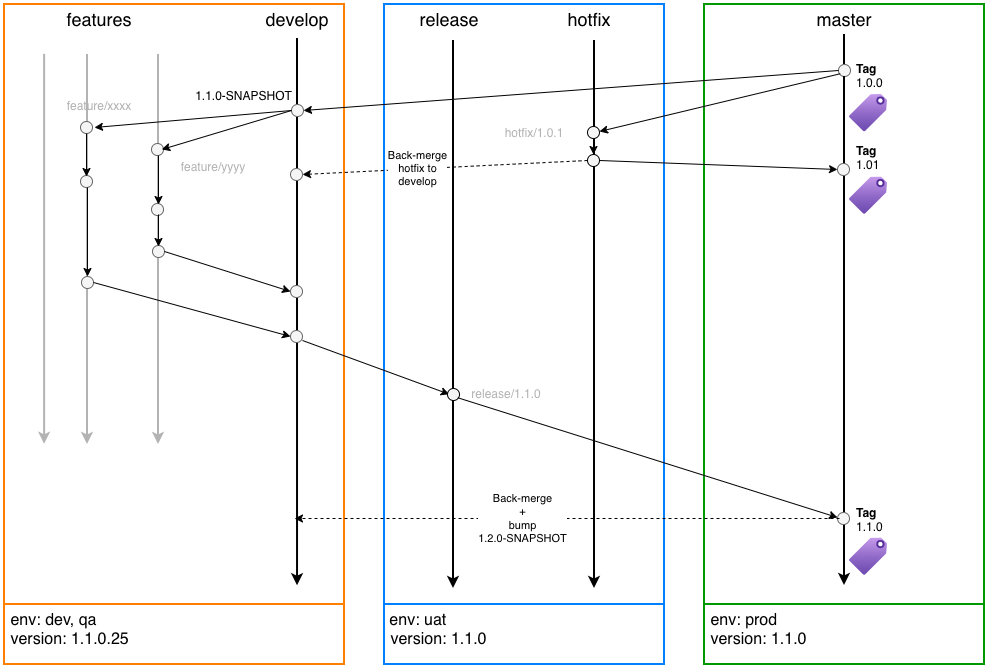

The diagram above was exported from draw.io. Its source (the exported page's mxGraphModel, read from the mxfile embedded in the PNG):
<mxGraphModel dx="1038" dy="754" grid="1" gridSize="10" guides="1" tooltips="1" connect="1" arrows="1" fold="1" page="1" pageScale="1" pageWidth="827" pageHeight="1169" math="0" shadow="0">
  <root>
    <mxCell id="0" />
    <mxCell id="1" parent="0" />
    <mxCell id="JDOSjDu4Z58IaLrGefAO-5" connectable="0" parent="1" style="group" value="" vertex="1">
      <mxGeometry height="660" width="340" x="20" y="40" as="geometry" />
    </mxCell>
    <mxCell id="JDOSjDu4Z58IaLrGefAO-1" parent="JDOSjDu4Z58IaLrGefAO-5" style="rounded=0;whiteSpace=wrap;html=1;strokeColor=#FF8000;strokeWidth=2;" value="" vertex="1">
      <mxGeometry height="600" width="340" as="geometry" />
    </mxCell>
    <mxCell id="JDOSjDu4Z58IaLrGefAO-2" parent="JDOSjDu4Z58IaLrGefAO-5" style="rounded=0;whiteSpace=wrap;html=1;strokeColor=#FF8000;strokeWidth=2;align=left;verticalAlign=top;fontSize=16;" value="&amp;nbsp;env: dev, qa&lt;div&gt;&amp;nbsp;version: 1.1.0.25&lt;/div&gt;" vertex="1">
      <mxGeometry height="60" width="340" y="600" as="geometry" />
    </mxCell>
    <mxCell id="JDOSjDu4Z58IaLrGefAO-12" parent="JDOSjDu4Z58IaLrGefAO-5" style="text;html=1;align=center;verticalAlign=middle;whiteSpace=wrap;rounded=0;fontSize=18;" value="features" vertex="1">
      <mxGeometry height="30" width="90" x="50" as="geometry" />
    </mxCell>
    <mxCell id="JDOSjDu4Z58IaLrGefAO-13" parent="JDOSjDu4Z58IaLrGefAO-5" style="text;html=1;align=center;verticalAlign=middle;whiteSpace=wrap;rounded=0;fontSize=18;" value="develop" vertex="1">
      <mxGeometry height="30" width="90" x="248" as="geometry" />
    </mxCell>
    <mxCell id="JDOSjDu4Z58IaLrGefAO-26" parent="JDOSjDu4Z58IaLrGefAO-5" style="ellipse;whiteSpace=wrap;html=1;aspect=fixed;fillColor=#f5f5f5;fontColor=#333333;strokeColor=#666666;" value="" vertex="1">
      <mxGeometry height="12" width="12" x="287" y="100" as="geometry" />
    </mxCell>
    <mxCell id="JDOSjDu4Z58IaLrGefAO-29" parent="JDOSjDu4Z58IaLrGefAO-5" style="text;html=1;align=center;verticalAlign=middle;whiteSpace=wrap;rounded=0;" value="1.1.0-SNAPSHOT" vertex="1">
      <mxGeometry height="30" width="107" x="186" y="77" as="geometry" />
    </mxCell>
    <mxCell id="JDOSjDu4Z58IaLrGefAO-31" edge="1" parent="JDOSjDu4Z58IaLrGefAO-5" source="JDOSjDu4Z58IaLrGefAO-1" style="endArrow=classic;html=1;rounded=0;exitX=0.118;exitY=0.083;exitDx=0;exitDy=0;exitPerimeter=0;entryX=0.118;entryY=0.733;entryDx=0;entryDy=0;entryPerimeter=0;strokeWidth=2;fillColor=#f5f5f5;strokeColor=#B3B3B3;" target="JDOSjDu4Z58IaLrGefAO-1" value="">
      <mxGeometry height="50" relative="1" width="50" as="geometry">
        <mxPoint x="370" y="620" as="sourcePoint" />
        <mxPoint x="420" y="570" as="targetPoint" />
      </mxGeometry>
    </mxCell>
    <mxCell id="JDOSjDu4Z58IaLrGefAO-32" edge="1" parent="JDOSjDu4Z58IaLrGefAO-5" style="endArrow=classic;html=1;rounded=0;exitX=0.118;exitY=0.083;exitDx=0;exitDy=0;exitPerimeter=0;entryX=0.118;entryY=0.733;entryDx=0;entryDy=0;entryPerimeter=0;strokeWidth=2;fillColor=#f5f5f5;strokeColor=#B3B3B3;" value="">
      <mxGeometry height="50" relative="1" width="50" as="geometry">
        <mxPoint x="83" y="50" as="sourcePoint" />
        <mxPoint x="83" y="440" as="targetPoint" />
      </mxGeometry>
    </mxCell>
    <mxCell id="JDOSjDu4Z58IaLrGefAO-33" edge="1" parent="JDOSjDu4Z58IaLrGefAO-5" style="endArrow=classic;html=1;rounded=0;exitX=0.118;exitY=0.083;exitDx=0;exitDy=0;exitPerimeter=0;entryX=0.118;entryY=0.733;entryDx=0;entryDy=0;entryPerimeter=0;strokeWidth=2;fillColor=#f5f5f5;strokeColor=#B3B3B3;" value="">
      <mxGeometry height="50" relative="1" width="50" as="geometry">
        <mxPoint x="154" y="50" as="sourcePoint" />
        <mxPoint x="154" y="440" as="targetPoint" />
      </mxGeometry>
    </mxCell>
    <mxCell id="JDOSjDu4Z58IaLrGefAO-35" edge="1" parent="JDOSjDu4Z58IaLrGefAO-5" style="endArrow=classic;html=1;rounded=0;exitX=1;exitY=1;exitDx=0;exitDy=0;entryX=0.856;entryY=0.967;entryDx=0;entryDy=0;entryPerimeter=0;strokeWidth=2;" value="">
      <mxGeometry height="50" relative="1" width="50" as="geometry">
        <mxPoint x="293" y="113" as="sourcePoint" />
        <mxPoint x="293.03999999999996" y="581.1999999999998" as="targetPoint" />
      </mxGeometry>
    </mxCell>
    <mxCell id="JDOSjDu4Z58IaLrGefAO-36" parent="JDOSjDu4Z58IaLrGefAO-5" style="ellipse;whiteSpace=wrap;html=1;aspect=fixed;fillColor=#f5f5f5;fontColor=#333333;strokeColor=#666666;" value="" vertex="1">
      <mxGeometry height="12" width="12" x="147" y="139" as="geometry" />
    </mxCell>
    <mxCell id="JDOSjDu4Z58IaLrGefAO-37" parent="JDOSjDu4Z58IaLrGefAO-5" style="ellipse;whiteSpace=wrap;html=1;aspect=fixed;fillColor=#f5f5f5;fontColor=#333333;strokeColor=#666666;" value="" vertex="1">
      <mxGeometry height="12" width="12" x="76" y="117" as="geometry" />
    </mxCell>
    <mxCell id="JDOSjDu4Z58IaLrGefAO-40" parent="JDOSjDu4Z58IaLrGefAO-5" style="ellipse;whiteSpace=wrap;html=1;aspect=fixed;fillColor=#f5f5f5;fontColor=#333333;strokeColor=#666666;" value="" vertex="1">
      <mxGeometry height="12" width="12" x="77" y="272" as="geometry" />
    </mxCell>
    <mxCell id="JDOSjDu4Z58IaLrGefAO-41" parent="JDOSjDu4Z58IaLrGefAO-5" style="ellipse;whiteSpace=wrap;html=1;aspect=fixed;fillColor=#f5f5f5;fontColor=#333333;strokeColor=#666666;" value="" vertex="1">
      <mxGeometry height="12" width="12" x="76" y="171" as="geometry" />
    </mxCell>
    <mxCell id="JDOSjDu4Z58IaLrGefAO-42" parent="JDOSjDu4Z58IaLrGefAO-5" style="ellipse;whiteSpace=wrap;html=1;aspect=fixed;fillColor=#f5f5f5;fontColor=#333333;strokeColor=#666666;" value="" vertex="1">
      <mxGeometry height="12" width="12" x="148" y="241" as="geometry" />
    </mxCell>
    <mxCell id="JDOSjDu4Z58IaLrGefAO-43" parent="JDOSjDu4Z58IaLrGefAO-5" style="ellipse;whiteSpace=wrap;html=1;aspect=fixed;fillColor=#f5f5f5;fontColor=#333333;strokeColor=#666666;" value="" vertex="1">
      <mxGeometry height="12" width="12" x="147" y="199" as="geometry" />
    </mxCell>
    <mxCell id="JDOSjDu4Z58IaLrGefAO-45" edge="1" parent="JDOSjDu4Z58IaLrGefAO-5" source="JDOSjDu4Z58IaLrGefAO-26" style="endArrow=classic;html=1;rounded=0;entryX=0.854;entryY=0.5;entryDx=0;entryDy=0;entryPerimeter=0;exitX=0;exitY=0.5;exitDx=0;exitDy=0;" target="JDOSjDu4Z58IaLrGefAO-36" value="">
      <mxGeometry height="50" relative="1" width="50" as="geometry">
        <mxPoint x="290" y="107" as="sourcePoint" />
        <mxPoint x="420" y="570" as="targetPoint" />
      </mxGeometry>
    </mxCell>
    <mxCell id="JDOSjDu4Z58IaLrGefAO-46" edge="1" parent="JDOSjDu4Z58IaLrGefAO-5" style="endArrow=classic;html=1;rounded=0;entryX=0.5;entryY=0;entryDx=0;entryDy=0;" value="">
      <mxGeometry height="50" relative="1" width="50" as="geometry">
        <mxPoint x="154" y="151" as="sourcePoint" />
        <mxPoint x="154" y="200" as="targetPoint" />
      </mxGeometry>
    </mxCell>
    <mxCell id="JDOSjDu4Z58IaLrGefAO-47" parent="JDOSjDu4Z58IaLrGefAO-5" style="text;html=1;align=center;verticalAlign=middle;whiteSpace=wrap;rounded=0;fontColor=#B3B3B3;" value="feature/yyyy" vertex="1">
      <mxGeometry height="30" width="100" x="159" y="148" as="geometry" />
    </mxCell>
    <mxCell id="JDOSjDu4Z58IaLrGefAO-48" edge="1" parent="JDOSjDu4Z58IaLrGefAO-5" style="endArrow=classic;html=1;rounded=0;entryX=0.5;entryY=0;entryDx=0;entryDy=0;" value="">
      <mxGeometry height="50" relative="1" width="50" as="geometry">
        <mxPoint x="154" y="210" as="sourcePoint" />
        <mxPoint x="154" y="242" as="targetPoint" />
      </mxGeometry>
    </mxCell>
    <mxCell id="JDOSjDu4Z58IaLrGefAO-49" parent="JDOSjDu4Z58IaLrGefAO-5" style="ellipse;whiteSpace=wrap;html=1;aspect=fixed;fillColor=#f5f5f5;fontColor=#333333;strokeColor=#666666;" value="" vertex="1">
      <mxGeometry height="12" width="12" x="286" y="281" as="geometry" />
    </mxCell>
    <mxCell id="JDOSjDu4Z58IaLrGefAO-50" edge="1" parent="JDOSjDu4Z58IaLrGefAO-5" source="JDOSjDu4Z58IaLrGefAO-42" style="endArrow=classic;html=1;rounded=0;exitX=1;exitY=0.5;exitDx=0;exitDy=0;entryX=0;entryY=0.5;entryDx=0;entryDy=0;" target="JDOSjDu4Z58IaLrGefAO-49" value="">
      <mxGeometry height="50" relative="1" width="50" as="geometry">
        <mxPoint x="160" y="260" as="sourcePoint" />
        <mxPoint x="420" y="570" as="targetPoint" />
      </mxGeometry>
    </mxCell>
    <mxCell id="JDOSjDu4Z58IaLrGefAO-61" parent="JDOSjDu4Z58IaLrGefAO-5" style="ellipse;whiteSpace=wrap;html=1;aspect=fixed;fillColor=#f5f5f5;fontColor=#333333;strokeColor=#666666;" value="" vertex="1">
      <mxGeometry height="12" width="12" x="286" y="326" as="geometry" />
    </mxCell>
    <mxCell id="JDOSjDu4Z58IaLrGefAO-62" edge="1" parent="JDOSjDu4Z58IaLrGefAO-5" source="JDOSjDu4Z58IaLrGefAO-40" style="endArrow=classic;html=1;rounded=0;exitX=1;exitY=0.5;exitDx=0;exitDy=0;entryX=0;entryY=0.5;entryDx=0;entryDy=0;" target="JDOSjDu4Z58IaLrGefAO-61" value="">
      <mxGeometry height="50" relative="1" width="50" as="geometry">
        <mxPoint x="370" y="620" as="sourcePoint" />
        <mxPoint x="420" y="570" as="targetPoint" />
      </mxGeometry>
    </mxCell>
    <mxCell id="JDOSjDu4Z58IaLrGefAO-67" edge="1" parent="JDOSjDu4Z58IaLrGefAO-5" style="endArrow=classic;html=1;rounded=0;entryX=0.5;entryY=0;entryDx=0;entryDy=0;" value="">
      <mxGeometry height="50" relative="1" width="50" as="geometry">
        <mxPoint x="82" y="129" as="sourcePoint" />
        <mxPoint x="82" y="172" as="targetPoint" />
      </mxGeometry>
    </mxCell>
    <mxCell id="JDOSjDu4Z58IaLrGefAO-68" edge="1" parent="JDOSjDu4Z58IaLrGefAO-5" style="endArrow=classic;html=1;rounded=0;entryX=0.5;entryY=0;entryDx=0;entryDy=0;" value="">
      <mxGeometry height="50" relative="1" width="50" as="geometry">
        <mxPoint x="83" y="183" as="sourcePoint" />
        <mxPoint x="83" y="272" as="targetPoint" />
      </mxGeometry>
    </mxCell>
    <mxCell id="JDOSjDu4Z58IaLrGefAO-91" parent="JDOSjDu4Z58IaLrGefAO-5" style="text;html=1;align=center;verticalAlign=middle;whiteSpace=wrap;rounded=0;fontColor=#B3B3B3;" value="feature/xxxx" vertex="1">
      <mxGeometry height="30" width="100" x="45" y="87" as="geometry" />
    </mxCell>
    <mxCell id="u9TI2FApDxtZLiH8tw8c-2" parent="JDOSjDu4Z58IaLrGefAO-5" style="ellipse;whiteSpace=wrap;html=1;aspect=fixed;fillColor=#f5f5f5;fontColor=#333333;strokeColor=#666666;" value="" vertex="1">
      <mxGeometry height="12" width="12" x="286" y="164" as="geometry" />
    </mxCell>
    <mxCell id="JDOSjDu4Z58IaLrGefAO-10" connectable="0" parent="1" style="group" value="" vertex="1">
      <mxGeometry height="660" width="280" x="400" y="40" as="geometry" />
    </mxCell>
    <mxCell id="JDOSjDu4Z58IaLrGefAO-3" parent="JDOSjDu4Z58IaLrGefAO-10" style="rounded=0;whiteSpace=wrap;html=1;strokeWidth=2;strokeColor=#007FFF;" value="" vertex="1">
      <mxGeometry height="600" width="280" as="geometry" />
    </mxCell>
    <mxCell id="JDOSjDu4Z58IaLrGefAO-4" parent="JDOSjDu4Z58IaLrGefAO-10" style="rounded=0;whiteSpace=wrap;html=1;strokeWidth=2;strokeColor=#007FFF;align=left;verticalAlign=top;" value="&amp;nbsp;&lt;span style=&quot;font-size: 16px;&quot;&gt;env: uat&lt;/span&gt;&lt;div style=&quot;font-size: 16px;&quot;&gt;&amp;nbsp;version: 1.1.0&lt;/div&gt;" vertex="1">
      <mxGeometry height="60" width="280" y="600" as="geometry" />
    </mxCell>
    <mxCell id="JDOSjDu4Z58IaLrGefAO-20" parent="JDOSjDu4Z58IaLrGefAO-10" style="text;html=1;align=center;verticalAlign=middle;whiteSpace=wrap;rounded=0;fontSize=18;" value="release" vertex="1">
      <mxGeometry height="30" width="90" x="20" as="geometry" />
    </mxCell>
    <mxCell id="JDOSjDu4Z58IaLrGefAO-21" parent="JDOSjDu4Z58IaLrGefAO-10" style="text;html=1;align=center;verticalAlign=middle;whiteSpace=wrap;rounded=0;fontSize=18;" value="hotfix" vertex="1">
      <mxGeometry height="30" width="90" x="160" as="geometry" />
    </mxCell>
    <mxCell id="JDOSjDu4Z58IaLrGefAO-75" parent="JDOSjDu4Z58IaLrGefAO-10" style="text;html=1;align=center;verticalAlign=middle;whiteSpace=wrap;rounded=0;fontColor=#B3B3B3;" value="release/1.1.0" vertex="1">
      <mxGeometry height="30" width="100" x="72" y="375" as="geometry" />
    </mxCell>
    <mxCell id="JDOSjDu4Z58IaLrGefAO-86" parent="JDOSjDu4Z58IaLrGefAO-10" style="text;html=1;align=center;verticalAlign=middle;whiteSpace=wrap;rounded=0;fontColor=#B3B3B3;" value="hotfix/1.0.1" vertex="1">
      <mxGeometry height="30" width="100" x="100" y="114" as="geometry" />
    </mxCell>
    <mxCell id="JDOSjDu4Z58IaLrGefAO-11" connectable="0" parent="1" style="group" value="" vertex="1">
      <mxGeometry height="660" width="280" x="720" y="40" as="geometry" />
    </mxCell>
    <mxCell id="JDOSjDu4Z58IaLrGefAO-8" parent="JDOSjDu4Z58IaLrGefAO-11" style="rounded=0;whiteSpace=wrap;html=1;strokeWidth=2;strokeColor=#009900;" value="" vertex="1">
      <mxGeometry height="600" width="280" as="geometry" />
    </mxCell>
    <mxCell id="JDOSjDu4Z58IaLrGefAO-9" parent="JDOSjDu4Z58IaLrGefAO-11" style="rounded=0;whiteSpace=wrap;html=1;strokeWidth=2;strokeColor=#009900;align=left;verticalAlign=top;" value="&lt;span style=&quot;font-size: 16px;&quot;&gt;&amp;nbsp;env: prod&lt;/span&gt;&lt;div style=&quot;font-size: 16px;&quot;&gt;&amp;nbsp;version: 1.1.0&lt;/div&gt;" vertex="1">
      <mxGeometry height="60" width="280" y="600" as="geometry" />
    </mxCell>
    <mxCell id="JDOSjDu4Z58IaLrGefAO-22" parent="JDOSjDu4Z58IaLrGefAO-11" style="text;html=1;align=center;verticalAlign=middle;whiteSpace=wrap;rounded=0;fontSize=18;" value="master" vertex="1">
      <mxGeometry height="30" width="90" x="95" as="geometry" />
    </mxCell>
    <mxCell id="JDOSjDu4Z58IaLrGefAO-23" edge="1" parent="JDOSjDu4Z58IaLrGefAO-11" style="endArrow=none;html=1;rounded=0;strokeWidth=2;" value="">
      <mxGeometry height="50" relative="1" width="50" as="geometry">
        <mxPoint x="140" y="60" as="sourcePoint" />
        <mxPoint x="140" y="30" as="targetPoint" />
      </mxGeometry>
    </mxCell>
    <mxCell id="JDOSjDu4Z58IaLrGefAO-24" parent="JDOSjDu4Z58IaLrGefAO-11" style="ellipse;whiteSpace=wrap;html=1;aspect=fixed;fillColor=#f5f5f5;fontColor=#333333;strokeColor=#666666;" value="" vertex="1">
      <mxGeometry height="12" width="12" x="134" y="60" as="geometry" />
    </mxCell>
    <mxCell id="JDOSjDu4Z58IaLrGefAO-28" parent="JDOSjDu4Z58IaLrGefAO-11" style="text;html=1;align=left;verticalAlign=top;whiteSpace=wrap;rounded=0;" value="&lt;b&gt;Tag&lt;/b&gt;&lt;br&gt;1.0.0&lt;br&gt;&lt;div&gt;&lt;br&gt;&lt;/div&gt;" vertex="1">
      <mxGeometry height="39" width="60" x="150" y="51" as="geometry" />
    </mxCell>
    <mxCell id="JDOSjDu4Z58IaLrGefAO-63" edge="1" parent="JDOSjDu4Z58IaLrGefAO-11" source="JDOSjDu4Z58IaLrGefAO-24" style="endArrow=classic;html=1;rounded=0;exitX=0.5;exitY=1;exitDx=0;exitDy=0;strokeWidth=2;" value="">
      <mxGeometry height="50" relative="1" width="50" as="geometry">
        <mxPoint x="-330" y="620" as="sourcePoint" />
        <mxPoint x="140" y="581" as="targetPoint" />
      </mxGeometry>
    </mxCell>
    <mxCell id="JDOSjDu4Z58IaLrGefAO-72" parent="JDOSjDu4Z58IaLrGefAO-11" style="ellipse;whiteSpace=wrap;html=1;aspect=fixed;fillColor=#f5f5f5;fontColor=#333333;strokeColor=#666666;" value="" vertex="1">
      <mxGeometry height="12" width="12" x="133" y="508" as="geometry" />
    </mxCell>
    <mxCell id="JDOSjDu4Z58IaLrGefAO-87" parent="JDOSjDu4Z58IaLrGefAO-11" style="ellipse;whiteSpace=wrap;html=1;aspect=fixed;fillColor=#f5f5f5;fontColor=#333333;strokeColor=#666666;" value="" vertex="1">
      <mxGeometry height="12" width="12" x="133" y="159" as="geometry" />
    </mxCell>
    <mxCell id="JDOSjDu4Z58IaLrGefAO-89" parent="JDOSjDu4Z58IaLrGefAO-11" style="text;html=1;align=left;verticalAlign=top;whiteSpace=wrap;rounded=0;" value="&lt;b&gt;Tag&lt;/b&gt;&lt;br&gt;1.01&lt;br&gt;&lt;div&gt;&lt;br&gt;&lt;/div&gt;" vertex="1">
      <mxGeometry height="39" width="60" x="150" y="133.5" as="geometry" />
    </mxCell>
    <mxCell id="JDOSjDu4Z58IaLrGefAO-90" parent="JDOSjDu4Z58IaLrGefAO-11" style="text;html=1;align=left;verticalAlign=top;whiteSpace=wrap;rounded=0;" value="&lt;b&gt;Tag&lt;/b&gt;&lt;br&gt;1.1.0&lt;br&gt;&lt;div&gt;&lt;br&gt;&lt;/div&gt;" vertex="1">
      <mxGeometry height="39" width="60" x="150" y="494.5" as="geometry" />
    </mxCell>
    <mxCell id="NOZbpPVFszaHkWCyIH4e-1" parent="JDOSjDu4Z58IaLrGefAO-11" style="image;aspect=fixed;html=1;points=[];align=center;fontSize=12;image=img/lib/azure2/general/Tag.svg;" value="" vertex="1">
      <mxGeometry height="37.34" width="38" x="145" y="90" as="geometry" />
    </mxCell>
    <mxCell id="NOZbpPVFszaHkWCyIH4e-2" parent="JDOSjDu4Z58IaLrGefAO-11" style="image;aspect=fixed;html=1;points=[];align=center;fontSize=12;image=img/lib/azure2/general/Tag.svg;" value="" vertex="1">
      <mxGeometry height="37.34" width="38" x="145" y="172.5" as="geometry" />
    </mxCell>
    <mxCell id="NOZbpPVFszaHkWCyIH4e-3" parent="JDOSjDu4Z58IaLrGefAO-11" style="image;aspect=fixed;html=1;points=[];align=center;fontSize=12;image=img/lib/azure2/general/Tag.svg;" value="" vertex="1">
      <mxGeometry height="37.34" width="38" x="145" y="533.5" as="geometry" />
    </mxCell>
    <mxCell id="JDOSjDu4Z58IaLrGefAO-25" edge="1" parent="1" style="endArrow=none;html=1;rounded=0;entryX=0.5;entryY=1;entryDx=0;entryDy=0;strokeWidth=2;" value="">
      <mxGeometry height="50" relative="1" width="50" as="geometry">
        <mxPoint x="313" y="140" as="sourcePoint" />
        <mxPoint x="313" y="74" as="targetPoint" />
      </mxGeometry>
    </mxCell>
    <mxCell id="JDOSjDu4Z58IaLrGefAO-27" edge="1" parent="1" source="JDOSjDu4Z58IaLrGefAO-24" style="endArrow=classic;html=1;rounded=0;exitX=0;exitY=0.5;exitDx=0;exitDy=0;entryX=1;entryY=0.5;entryDx=0;entryDy=0;" target="JDOSjDu4Z58IaLrGefAO-26" value="">
      <mxGeometry height="50" relative="1" width="50" as="geometry">
        <mxPoint x="390" y="660" as="sourcePoint" />
        <mxPoint x="440" y="610" as="targetPoint" />
      </mxGeometry>
    </mxCell>
    <mxCell id="JDOSjDu4Z58IaLrGefAO-44" edge="1" parent="1" source="JDOSjDu4Z58IaLrGefAO-26" style="endArrow=classic;html=1;rounded=0;exitX=0;exitY=0.5;exitDx=0;exitDy=0;" value="">
      <mxGeometry height="50" relative="1" width="50" as="geometry">
        <mxPoint x="304" y="150" as="sourcePoint" />
        <mxPoint x="110" y="163" as="targetPoint" />
      </mxGeometry>
    </mxCell>
    <mxCell id="JDOSjDu4Z58IaLrGefAO-52" edge="1" parent="1" style="endArrow=classic;html=1;rounded=0;exitX=0.25;exitY=0.067;exitDx=0;exitDy=0;exitPerimeter=0;strokeWidth=2;" value="">
      <mxGeometry height="50" relative="1" width="50" as="geometry">
        <mxPoint x="469" y="76" as="sourcePoint" />
        <mxPoint x="469" y="624" as="targetPoint" />
      </mxGeometry>
    </mxCell>
    <mxCell id="JDOSjDu4Z58IaLrGefAO-66" edge="1" parent="1" style="endArrow=classic;html=1;rounded=0;exitX=0.25;exitY=0.067;exitDx=0;exitDy=0;exitPerimeter=0;strokeWidth=2;" value="">
      <mxGeometry height="50" relative="1" width="50" as="geometry">
        <mxPoint x="610" y="76" as="sourcePoint" />
        <mxPoint x="610" y="624" as="targetPoint" />
      </mxGeometry>
    </mxCell>
    <mxCell id="JDOSjDu4Z58IaLrGefAO-73" edge="1" parent="1" style="endArrow=classic;html=1;rounded=0;exitX=1;exitY=0.5;exitDx=0;exitDy=0;entryX=0;entryY=0;entryDx=0;entryDy=0;" value="">
      <mxGeometry height="50" relative="1" width="50" as="geometry">
        <mxPoint x="318" y="376" as="sourcePoint" />
        <mxPoint x="464.7573593128809" y="429.7573593128809" as="targetPoint" />
      </mxGeometry>
    </mxCell>
    <mxCell id="JDOSjDu4Z58IaLrGefAO-74" parent="1" style="ellipse;whiteSpace=wrap;html=1;aspect=fixed;fillColor=#F5F5F5;" value="" vertex="1">
      <mxGeometry height="12" width="12" x="463" y="424" as="geometry" />
    </mxCell>
    <mxCell id="JDOSjDu4Z58IaLrGefAO-76" edge="1" parent="1" style="endArrow=classic;html=1;rounded=0;exitX=1;exitY=1;exitDx=0;exitDy=0;entryX=0;entryY=0.5;entryDx=0;entryDy=0;" value="">
      <mxGeometry height="50" relative="1" width="50" as="geometry">
        <mxPoint x="473.2426406871191" y="433.2426406871191" as="sourcePoint" />
        <mxPoint x="853" y="553" as="targetPoint" />
      </mxGeometry>
    </mxCell>
    <mxCell id="JDOSjDu4Z58IaLrGefAO-77" parent="1" style="ellipse;whiteSpace=wrap;html=1;aspect=fixed;fillColor=#F5F5F5;" value="" vertex="1">
      <mxGeometry height="12" width="12" x="603" y="162" as="geometry" />
    </mxCell>
    <mxCell id="JDOSjDu4Z58IaLrGefAO-78" edge="1" parent="1" style="endArrow=classic;html=1;rounded=0;exitX=0;exitY=1;exitDx=0;exitDy=0;" value="">
      <mxGeometry height="50" relative="1" width="50" as="geometry">
        <mxPoint x="855.7573593128809" y="109.24264068711909" as="sourcePoint" />
        <mxPoint x="615" y="167" as="targetPoint" />
      </mxGeometry>
    </mxCell>
    <mxCell id="JDOSjDu4Z58IaLrGefAO-88" edge="1" parent="1" source="u9TI2FApDxtZLiH8tw8c-1" style="endArrow=classic;html=1;rounded=0;entryX=0;entryY=0.5;entryDx=0;entryDy=0;exitX=1;exitY=0.5;exitDx=0;exitDy=0;" target="JDOSjDu4Z58IaLrGefAO-87" value="">
      <mxGeometry height="50" relative="1" width="50" as="geometry">
        <mxPoint x="614" y="170" as="sourcePoint" />
        <mxPoint x="853" y="193" as="targetPoint" />
      </mxGeometry>
    </mxCell>
    <mxCell id="u9TI2FApDxtZLiH8tw8c-1" parent="1" style="ellipse;whiteSpace=wrap;html=1;aspect=fixed;fillColor=#F5F5F5;" value="" vertex="1">
      <mxGeometry height="12" width="12" x="603" y="190" as="geometry" />
    </mxCell>
    <mxCell id="u9TI2FApDxtZLiH8tw8c-3" edge="1" parent="1" source="u9TI2FApDxtZLiH8tw8c-1" style="endArrow=classic;html=1;rounded=0;entryX=1;entryY=0.5;entryDx=0;entryDy=0;exitX=0;exitY=0.5;exitDx=0;exitDy=0;dashed=1;" target="u9TI2FApDxtZLiH8tw8c-2" value="">
      <mxGeometry height="50" relative="1" width="50" as="geometry">
        <mxPoint x="800" y="640" as="sourcePoint" />
        <mxPoint x="850" y="590" as="targetPoint" />
      </mxGeometry>
    </mxCell>
    <mxCell id="u9TI2FApDxtZLiH8tw8c-5" connectable="0" parent="u9TI2FApDxtZLiH8tw8c-3" style="edgeLabel;html=1;align=center;verticalAlign=middle;resizable=0;points=[];" value="Back-merge&lt;br&gt;hotfix to&lt;br&gt;develop" vertex="1">
      <mxGeometry relative="1" x="0.223" y="-1" as="geometry">
        <mxPoint x="4" as="offset" />
      </mxGeometry>
    </mxCell>
    <mxCell id="u9TI2FApDxtZLiH8tw8c-7" edge="1" parent="1" source="JDOSjDu4Z58IaLrGefAO-77" style="endArrow=classic;html=1;rounded=0;exitX=0.5;exitY=1;exitDx=0;exitDy=0;" value="">
      <mxGeometry height="50" relative="1" width="50" as="geometry">
        <mxPoint x="800" y="640" as="sourcePoint" />
        <mxPoint x="609" y="190" as="targetPoint" />
      </mxGeometry>
    </mxCell>
    <mxCell id="1SDV_S9zDcIEfU7WwGFA-1" edge="1" parent="1" style="endArrow=classic;html=1;rounded=0;exitX=0;exitY=1;exitDx=0;exitDy=0;dashed=1;" value="">
      <mxGeometry height="50" relative="1" width="50" as="geometry">
        <mxPoint x="855" y="554" as="sourcePoint" />
        <mxPoint x="310" y="554" as="targetPoint" />
      </mxGeometry>
    </mxCell>
    <mxCell id="1SDV_S9zDcIEfU7WwGFA-4" connectable="0" parent="1SDV_S9zDcIEfU7WwGFA-1" style="edgeLabel;html=1;align=center;verticalAlign=middle;resizable=0;points=[];" value="Back-merge&lt;br&gt;+&lt;br&gt;bump&lt;br&gt;1.2.0-SNAPSHOT" vertex="1">
      <mxGeometry relative="1" x="0.7153" y="-1" as="geometry">
        <mxPoint x="150" as="offset" />
      </mxGeometry>
    </mxCell>
  </root>
</mxGraphModel>